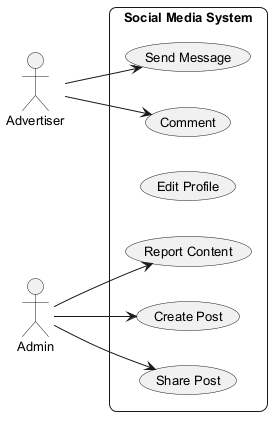

The diagram above was rendered by PlantUML. Its source (embedded in the PNG):
@startuml
skinparam backgroundColor #FFFFFF
skinparam roundCorner 15
skinparam defaultFontSize 13
left to right direction
actor "Advertiser" as Advertiser
actor "Admin" as Admin
rectangle "Social Media System" {
  usecase "Create Post" as UC_CreatePost
  usecase "Share Post" as UC_SharePost
  usecase "Edit Profile" as UC_EditProfile
  usecase "Send Message" as UC_SendMessage
  usecase "Report Content" as UC_ReportContent
  usecase "Comment" as UC_Comment
}
Advertiser --> UC_Comment
Advertiser --> UC_SendMessage
Admin --> UC_SharePost
Admin --> UC_ReportContent
Admin --> UC_CreatePost
@enduml